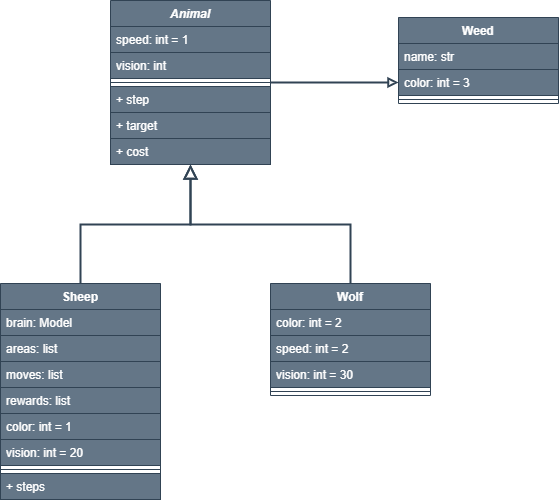

The diagram above was exported from draw.io. Its source (the exported page's mxGraphModel, read from the mxfile embedded in the PNG):
<mxGraphModel dx="1434" dy="836" grid="1" gridSize="10" guides="1" tooltips="1" connect="1" arrows="1" fold="1" page="1" pageScale="1" pageWidth="827" pageHeight="1169" math="0" shadow="0">
  <root>
    <mxCell id="WIyWlLk6GJQsqaUBKTNV-0" />
    <mxCell id="WIyWlLk6GJQsqaUBKTNV-1" parent="WIyWlLk6GJQsqaUBKTNV-0" />
    <mxCell id="m2EDuA72RtjxgkQxdxpk-0" style="edgeStyle=orthogonalEdgeStyle;rounded=0;orthogonalLoop=1;jettySize=auto;html=1;entryX=0;entryY=0.5;entryDx=0;entryDy=0;endArrow=block;endFill=0;labelBackgroundColor=none;strokeColor=#314354;fontColor=default;fillColor=#647687;strokeWidth=2;" parent="WIyWlLk6GJQsqaUBKTNV-1" source="zkfFHV4jXpPFQw0GAbJ--0" target="zkfFHV4jXpPFQw0GAbJ--19" edge="1">
      <mxGeometry relative="1" as="geometry" />
    </mxCell>
    <mxCell id="zkfFHV4jXpPFQw0GAbJ--0" value="Animal" style="swimlane;fontStyle=3;align=center;verticalAlign=top;childLayout=stackLayout;horizontal=1;startSize=26;horizontalStack=0;resizeParent=1;resizeLast=0;collapsible=1;marginBottom=0;rounded=0;shadow=0;strokeWidth=1;labelBackgroundColor=none;fillColor=#647687;strokeColor=#314354;fontColor=#ffffff;" parent="WIyWlLk6GJQsqaUBKTNV-1" vertex="1">
      <mxGeometry x="220" y="107" width="160" height="164" as="geometry">
        <mxRectangle x="230" y="140" width="160" height="26" as="alternateBounds" />
      </mxGeometry>
    </mxCell>
    <mxCell id="zkfFHV4jXpPFQw0GAbJ--1" value="speed: int = 1" style="text;align=left;verticalAlign=top;spacingLeft=4;spacingRight=4;overflow=hidden;rotatable=0;points=[[0,0.5],[1,0.5]];portConstraint=eastwest;labelBackgroundColor=none;fillColor=#647687;strokeColor=#314354;fontColor=#ffffff;" parent="zkfFHV4jXpPFQw0GAbJ--0" vertex="1">
      <mxGeometry y="26" width="160" height="26" as="geometry" />
    </mxCell>
    <mxCell id="zkfFHV4jXpPFQw0GAbJ--2" value="vision: int" style="text;align=left;verticalAlign=top;spacingLeft=4;spacingRight=4;overflow=hidden;rotatable=0;points=[[0,0.5],[1,0.5]];portConstraint=eastwest;rounded=0;shadow=0;html=0;labelBackgroundColor=none;fillColor=#647687;strokeColor=#314354;fontColor=#ffffff;" parent="zkfFHV4jXpPFQw0GAbJ--0" vertex="1">
      <mxGeometry y="52" width="160" height="26" as="geometry" />
    </mxCell>
    <mxCell id="zkfFHV4jXpPFQw0GAbJ--4" value="" style="line;html=1;strokeWidth=1;align=left;verticalAlign=middle;spacingTop=-1;spacingLeft=3;spacingRight=3;rotatable=0;labelPosition=right;points=[];portConstraint=eastwest;labelBackgroundColor=none;fillColor=#647687;strokeColor=#314354;fontColor=#ffffff;" parent="zkfFHV4jXpPFQw0GAbJ--0" vertex="1">
      <mxGeometry y="78" width="160" height="8" as="geometry" />
    </mxCell>
    <mxCell id="zkfFHV4jXpPFQw0GAbJ--5" value="+ step" style="text;align=left;verticalAlign=top;spacingLeft=4;spacingRight=4;overflow=hidden;rotatable=0;points=[[0,0.5],[1,0.5]];portConstraint=eastwest;labelBackgroundColor=none;fillColor=#647687;strokeColor=#314354;fontColor=#ffffff;" parent="zkfFHV4jXpPFQw0GAbJ--0" vertex="1">
      <mxGeometry y="86" width="160" height="26" as="geometry" />
    </mxCell>
    <mxCell id="m2EDuA72RtjxgkQxdxpk-1" value="+ target" style="text;align=left;verticalAlign=top;spacingLeft=4;spacingRight=4;overflow=hidden;rotatable=0;points=[[0,0.5],[1,0.5]];portConstraint=eastwest;labelBackgroundColor=none;fillColor=#647687;strokeColor=#314354;fontColor=#ffffff;" parent="zkfFHV4jXpPFQw0GAbJ--0" vertex="1">
      <mxGeometry y="112" width="160" height="26" as="geometry" />
    </mxCell>
    <mxCell id="m2EDuA72RtjxgkQxdxpk-2" value="+ cost" style="text;align=left;verticalAlign=top;spacingLeft=4;spacingRight=4;overflow=hidden;rotatable=0;points=[[0,0.5],[1,0.5]];portConstraint=eastwest;labelBackgroundColor=none;fillColor=#647687;strokeColor=#314354;fontColor=#ffffff;" parent="zkfFHV4jXpPFQw0GAbJ--0" vertex="1">
      <mxGeometry y="138" width="160" height="26" as="geometry" />
    </mxCell>
    <mxCell id="zkfFHV4jXpPFQw0GAbJ--6" value="Sheep" style="swimlane;fontStyle=1;align=center;verticalAlign=top;childLayout=stackLayout;horizontal=1;startSize=26;horizontalStack=0;resizeParent=1;resizeLast=0;collapsible=1;marginBottom=0;rounded=0;shadow=0;strokeWidth=1;labelBackgroundColor=none;fillColor=#647687;strokeColor=#314354;fontColor=#ffffff;" parent="WIyWlLk6GJQsqaUBKTNV-1" vertex="1">
      <mxGeometry x="110" y="390" width="160" height="216" as="geometry">
        <mxRectangle x="130" y="380" width="160" height="26" as="alternateBounds" />
      </mxGeometry>
    </mxCell>
    <mxCell id="zkfFHV4jXpPFQw0GAbJ--7" value="brain: Model" style="text;align=left;verticalAlign=top;spacingLeft=4;spacingRight=4;overflow=hidden;rotatable=0;points=[[0,0.5],[1,0.5]];portConstraint=eastwest;labelBackgroundColor=none;fillColor=#647687;strokeColor=#314354;fontColor=#ffffff;" parent="zkfFHV4jXpPFQw0GAbJ--6" vertex="1">
      <mxGeometry y="26" width="160" height="26" as="geometry" />
    </mxCell>
    <mxCell id="zkfFHV4jXpPFQw0GAbJ--8" value="areas: list" style="text;align=left;verticalAlign=top;spacingLeft=4;spacingRight=4;overflow=hidden;rotatable=0;points=[[0,0.5],[1,0.5]];portConstraint=eastwest;rounded=0;shadow=0;html=0;labelBackgroundColor=none;fillColor=#647687;strokeColor=#314354;fontColor=#ffffff;" parent="zkfFHV4jXpPFQw0GAbJ--6" vertex="1">
      <mxGeometry y="52" width="160" height="26" as="geometry" />
    </mxCell>
    <mxCell id="m2EDuA72RtjxgkQxdxpk-4" value="moves: list" style="text;align=left;verticalAlign=top;spacingLeft=4;spacingRight=4;overflow=hidden;rotatable=0;points=[[0,0.5],[1,0.5]];portConstraint=eastwest;rounded=0;shadow=0;html=0;labelBackgroundColor=none;fillColor=#647687;strokeColor=#314354;fontColor=#ffffff;" parent="zkfFHV4jXpPFQw0GAbJ--6" vertex="1">
      <mxGeometry y="78" width="160" height="26" as="geometry" />
    </mxCell>
    <mxCell id="m2EDuA72RtjxgkQxdxpk-5" value="rewards: list" style="text;align=left;verticalAlign=top;spacingLeft=4;spacingRight=4;overflow=hidden;rotatable=0;points=[[0,0.5],[1,0.5]];portConstraint=eastwest;rounded=0;shadow=0;html=0;labelBackgroundColor=none;fillColor=#647687;strokeColor=#314354;fontColor=#ffffff;" parent="zkfFHV4jXpPFQw0GAbJ--6" vertex="1">
      <mxGeometry y="104" width="160" height="26" as="geometry" />
    </mxCell>
    <mxCell id="m2EDuA72RtjxgkQxdxpk-9" value="color: int = 1" style="text;align=left;verticalAlign=top;spacingLeft=4;spacingRight=4;overflow=hidden;rotatable=0;points=[[0,0.5],[1,0.5]];portConstraint=eastwest;rounded=0;shadow=0;html=0;labelBackgroundColor=none;fillColor=#647687;strokeColor=#314354;fontColor=#ffffff;" parent="zkfFHV4jXpPFQw0GAbJ--6" vertex="1">
      <mxGeometry y="130" width="160" height="26" as="geometry" />
    </mxCell>
    <mxCell id="m2EDuA72RtjxgkQxdxpk-12" value="vision: int = 20" style="text;align=left;verticalAlign=top;spacingLeft=4;spacingRight=4;overflow=hidden;rotatable=0;points=[[0,0.5],[1,0.5]];portConstraint=eastwest;rounded=0;shadow=0;html=0;labelBackgroundColor=none;fillColor=#647687;strokeColor=#314354;fontColor=#ffffff;" parent="zkfFHV4jXpPFQw0GAbJ--6" vertex="1">
      <mxGeometry y="156" width="160" height="26" as="geometry" />
    </mxCell>
    <mxCell id="zkfFHV4jXpPFQw0GAbJ--9" value="" style="line;html=1;strokeWidth=1;align=left;verticalAlign=middle;spacingTop=-1;spacingLeft=3;spacingRight=3;rotatable=0;labelPosition=right;points=[];portConstraint=eastwest;labelBackgroundColor=none;fillColor=#647687;strokeColor=#314354;fontColor=#ffffff;" parent="zkfFHV4jXpPFQw0GAbJ--6" vertex="1">
      <mxGeometry y="182" width="160" height="8" as="geometry" />
    </mxCell>
    <mxCell id="zkfFHV4jXpPFQw0GAbJ--11" value="+ steps" style="text;align=left;verticalAlign=top;spacingLeft=4;spacingRight=4;overflow=hidden;rotatable=0;points=[[0,0.5],[1,0.5]];portConstraint=eastwest;labelBackgroundColor=none;fillColor=#647687;strokeColor=#314354;fontColor=#ffffff;" parent="zkfFHV4jXpPFQw0GAbJ--6" vertex="1">
      <mxGeometry y="190" width="160" height="26" as="geometry" />
    </mxCell>
    <mxCell id="zkfFHV4jXpPFQw0GAbJ--12" value="" style="endArrow=block;endSize=10;endFill=0;shadow=0;strokeWidth=2;rounded=0;edgeStyle=elbowEdgeStyle;elbow=vertical;labelBackgroundColor=none;strokeColor=#314354;fontColor=default;fillColor=#647687;" parent="WIyWlLk6GJQsqaUBKTNV-1" source="zkfFHV4jXpPFQw0GAbJ--6" target="zkfFHV4jXpPFQw0GAbJ--0" edge="1">
      <mxGeometry width="160" relative="1" as="geometry">
        <mxPoint x="200" y="203" as="sourcePoint" />
        <mxPoint x="200" y="203" as="targetPoint" />
      </mxGeometry>
    </mxCell>
    <mxCell id="zkfFHV4jXpPFQw0GAbJ--13" value="Wolf" style="swimlane;fontStyle=1;align=center;verticalAlign=top;childLayout=stackLayout;horizontal=1;startSize=26;horizontalStack=0;resizeParent=1;resizeLast=0;collapsible=1;marginBottom=0;rounded=0;shadow=0;strokeWidth=1;labelBackgroundColor=none;fillColor=#647687;strokeColor=#314354;fontColor=#ffffff;" parent="WIyWlLk6GJQsqaUBKTNV-1" vertex="1">
      <mxGeometry x="380" y="390" width="160" height="112" as="geometry">
        <mxRectangle x="340" y="380" width="170" height="26" as="alternateBounds" />
      </mxGeometry>
    </mxCell>
    <mxCell id="zkfFHV4jXpPFQw0GAbJ--14" value="color: int = 2" style="text;align=left;verticalAlign=top;spacingLeft=4;spacingRight=4;overflow=hidden;rotatable=0;points=[[0,0.5],[1,0.5]];portConstraint=eastwest;labelBackgroundColor=none;fillColor=#647687;strokeColor=#314354;fontColor=#ffffff;" parent="zkfFHV4jXpPFQw0GAbJ--13" vertex="1">
      <mxGeometry y="26" width="160" height="26" as="geometry" />
    </mxCell>
    <mxCell id="m2EDuA72RtjxgkQxdxpk-10" value="speed: int = 2" style="text;align=left;verticalAlign=top;spacingLeft=4;spacingRight=4;overflow=hidden;rotatable=0;points=[[0,0.5],[1,0.5]];portConstraint=eastwest;labelBackgroundColor=none;fillColor=#647687;strokeColor=#314354;fontColor=#ffffff;" parent="zkfFHV4jXpPFQw0GAbJ--13" vertex="1">
      <mxGeometry y="52" width="160" height="26" as="geometry" />
    </mxCell>
    <mxCell id="m2EDuA72RtjxgkQxdxpk-11" value="vision: int = 30" style="text;align=left;verticalAlign=top;spacingLeft=4;spacingRight=4;overflow=hidden;rotatable=0;points=[[0,0.5],[1,0.5]];portConstraint=eastwest;labelBackgroundColor=none;fillColor=#647687;strokeColor=#314354;fontColor=#ffffff;" parent="zkfFHV4jXpPFQw0GAbJ--13" vertex="1">
      <mxGeometry y="78" width="160" height="26" as="geometry" />
    </mxCell>
    <mxCell id="zkfFHV4jXpPFQw0GAbJ--15" value="" style="line;html=1;strokeWidth=1;align=left;verticalAlign=middle;spacingTop=-1;spacingLeft=3;spacingRight=3;rotatable=0;labelPosition=right;points=[];portConstraint=eastwest;labelBackgroundColor=none;fillColor=#647687;strokeColor=#314354;fontColor=#ffffff;" parent="zkfFHV4jXpPFQw0GAbJ--13" vertex="1">
      <mxGeometry y="104" width="160" height="8" as="geometry" />
    </mxCell>
    <mxCell id="zkfFHV4jXpPFQw0GAbJ--16" value="" style="endArrow=block;endSize=10;endFill=0;shadow=0;strokeWidth=2;rounded=0;edgeStyle=elbowEdgeStyle;elbow=vertical;labelBackgroundColor=none;strokeColor=#314354;fontColor=default;fillColor=#647687;" parent="WIyWlLk6GJQsqaUBKTNV-1" source="zkfFHV4jXpPFQw0GAbJ--13" target="zkfFHV4jXpPFQw0GAbJ--0" edge="1">
      <mxGeometry width="160" relative="1" as="geometry">
        <mxPoint x="210" y="373" as="sourcePoint" />
        <mxPoint x="310" y="271" as="targetPoint" />
      </mxGeometry>
    </mxCell>
    <mxCell id="zkfFHV4jXpPFQw0GAbJ--17" value="Weed" style="swimlane;fontStyle=1;align=center;verticalAlign=top;childLayout=stackLayout;horizontal=1;startSize=26;horizontalStack=0;resizeParent=1;resizeLast=0;collapsible=1;marginBottom=0;rounded=0;shadow=0;strokeWidth=1;labelBackgroundColor=none;fillColor=#647687;strokeColor=#314354;fontColor=#ffffff;" parent="WIyWlLk6GJQsqaUBKTNV-1" vertex="1">
      <mxGeometry x="508" y="124" width="160" height="86" as="geometry">
        <mxRectangle x="550" y="140" width="160" height="26" as="alternateBounds" />
      </mxGeometry>
    </mxCell>
    <mxCell id="zkfFHV4jXpPFQw0GAbJ--18" value="name: str" style="text;align=left;verticalAlign=top;spacingLeft=4;spacingRight=4;overflow=hidden;rotatable=0;points=[[0,0.5],[1,0.5]];portConstraint=eastwest;labelBackgroundColor=none;fillColor=#647687;strokeColor=#314354;fontColor=#ffffff;" parent="zkfFHV4jXpPFQw0GAbJ--17" vertex="1">
      <mxGeometry y="26" width="160" height="26" as="geometry" />
    </mxCell>
    <mxCell id="zkfFHV4jXpPFQw0GAbJ--19" value="color: int = 3" style="text;align=left;verticalAlign=top;spacingLeft=4;spacingRight=4;overflow=hidden;rotatable=0;points=[[0,0.5],[1,0.5]];portConstraint=eastwest;rounded=0;shadow=0;html=0;labelBackgroundColor=none;fillColor=#647687;strokeColor=#314354;fontColor=#ffffff;" parent="zkfFHV4jXpPFQw0GAbJ--17" vertex="1">
      <mxGeometry y="52" width="160" height="26" as="geometry" />
    </mxCell>
    <mxCell id="zkfFHV4jXpPFQw0GAbJ--23" value="" style="line;html=1;strokeWidth=1;align=left;verticalAlign=middle;spacingTop=-1;spacingLeft=3;spacingRight=3;rotatable=0;labelPosition=right;points=[];portConstraint=eastwest;labelBackgroundColor=none;fillColor=#647687;strokeColor=#314354;fontColor=#ffffff;" parent="zkfFHV4jXpPFQw0GAbJ--17" vertex="1">
      <mxGeometry y="78" width="160" height="8" as="geometry" />
    </mxCell>
  </root>
</mxGraphModel>